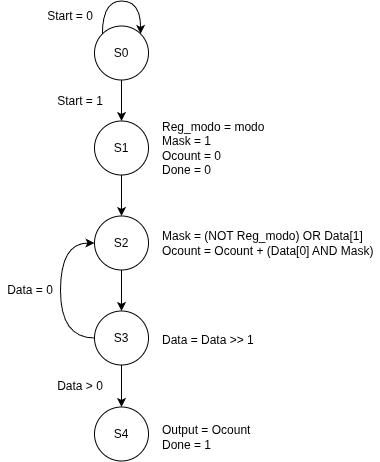

The diagram above was exported from draw.io. Its source (the exported page's mxGraphModel, read from the mxfile embedded in the PNG):
<mxGraphModel dx="481" dy="795" grid="1" gridSize="10" guides="1" tooltips="1" connect="1" arrows="1" fold="1" page="1" pageScale="1" pageWidth="827" pageHeight="1169" math="0" shadow="0">
  <root>
    <mxCell id="0" />
    <mxCell id="1" parent="0" />
    <mxCell id="n7aPMvC84jCxYgwIeLz7-1" parent="1" style="ellipse;whiteSpace=wrap;html=1;aspect=fixed;fillColor=none;" value="S0" vertex="1">
      <mxGeometry height="54" width="54" x="414" y="195" as="geometry" />
    </mxCell>
    <mxCell id="Jos3XvtZqUfnH23PGUrO-1" parent="1" style="ellipse;whiteSpace=wrap;html=1;aspect=fixed;fillColor=none;" value="S1" vertex="1">
      <mxGeometry height="54" width="54" x="414" y="290" as="geometry" />
    </mxCell>
    <mxCell id="Jos3XvtZqUfnH23PGUrO-2" parent="1" style="ellipse;whiteSpace=wrap;html=1;aspect=fixed;fillColor=none;" value="S2" vertex="1">
      <mxGeometry height="54" width="54" x="414" y="385" as="geometry" />
    </mxCell>
    <mxCell id="Jos3XvtZqUfnH23PGUrO-3" parent="1" style="ellipse;whiteSpace=wrap;html=1;aspect=fixed;fillColor=none;" value="S3" vertex="1">
      <mxGeometry height="54" width="54" x="414" y="480" as="geometry" />
    </mxCell>
    <mxCell id="Jos3XvtZqUfnH23PGUrO-5" parent="1" style="ellipse;whiteSpace=wrap;html=1;aspect=fixed;fillColor=none;" value="S4" vertex="1">
      <mxGeometry height="54" width="54" x="414" y="576" as="geometry" />
    </mxCell>
    <mxCell id="Jos3XvtZqUfnH23PGUrO-6" edge="1" parent="1" source="n7aPMvC84jCxYgwIeLz7-1" style="endArrow=classic;html=1;rounded=0;exitX=0.5;exitY=1;exitDx=0;exitDy=0;entryX=0.5;entryY=0;entryDx=0;entryDy=0;" target="Jos3XvtZqUfnH23PGUrO-1" value="">
      <mxGeometry height="50" relative="1" width="50" as="geometry">
        <mxPoint x="410" y="540" as="sourcePoint" />
        <mxPoint x="460" y="490" as="targetPoint" />
      </mxGeometry>
    </mxCell>
    <mxCell id="Jos3XvtZqUfnH23PGUrO-7" parent="1" style="text;html=1;whiteSpace=wrap;strokeColor=none;fillColor=none;align=center;verticalAlign=middle;rounded=0;" value="Start = 1" vertex="1">
      <mxGeometry height="30" width="60" x="370" y="255" as="geometry" />
    </mxCell>
    <mxCell id="Jos3XvtZqUfnH23PGUrO-8" edge="1" parent="1" source="n7aPMvC84jCxYgwIeLz7-1" style="endArrow=classic;html=1;rounded=0;exitX=0;exitY=0;exitDx=0;exitDy=0;entryX=1;entryY=0;entryDx=0;entryDy=0;edgeStyle=orthogonalEdgeStyle;curved=1;innerLoopWaypoints=1;" target="n7aPMvC84jCxYgwIeLz7-1" value="">
      <mxGeometry height="50" relative="1" width="50" as="geometry">
        <Array as="points">
          <mxPoint x="421.93" y="170" />
          <mxPoint x="460.13" y="170" />
        </Array>
        <mxPoint x="410" y="540" as="sourcePoint" />
        <mxPoint x="460" y="490" as="targetPoint" />
      </mxGeometry>
    </mxCell>
    <mxCell id="Jos3XvtZqUfnH23PGUrO-9" parent="1" style="text;html=1;whiteSpace=wrap;strokeColor=none;fillColor=none;align=center;verticalAlign=middle;rounded=0;" value="Start = 0" vertex="1">
      <mxGeometry height="30" width="60" x="360" y="170" as="geometry" />
    </mxCell>
    <mxCell id="Jos3XvtZqUfnH23PGUrO-10" edge="1" parent="1" source="Jos3XvtZqUfnH23PGUrO-1" style="endArrow=classic;html=1;rounded=0;exitX=0.5;exitY=1;exitDx=0;exitDy=0;" target="Jos3XvtZqUfnH23PGUrO-2" value="">
      <mxGeometry height="50" relative="1" width="50" as="geometry">
        <mxPoint x="410" y="540" as="sourcePoint" />
        <mxPoint x="460" y="490" as="targetPoint" />
      </mxGeometry>
    </mxCell>
    <mxCell id="Jos3XvtZqUfnH23PGUrO-16" edge="1" parent="1" source="Jos3XvtZqUfnH23PGUrO-3" style="endArrow=classic;html=1;rounded=0;exitX=0.5;exitY=1;exitDx=0;exitDy=0;entryX=0.5;entryY=0;entryDx=0;entryDy=0;" target="Jos3XvtZqUfnH23PGUrO-5" value="">
      <mxGeometry height="50" relative="1" width="50" as="geometry">
        <mxPoint x="410" y="540" as="sourcePoint" />
        <mxPoint x="460" y="490" as="targetPoint" />
      </mxGeometry>
    </mxCell>
    <mxCell id="Jos3XvtZqUfnH23PGUrO-17" parent="1" style="text;html=1;whiteSpace=wrap;strokeColor=none;fillColor=none;align=center;verticalAlign=middle;rounded=0;" value="Data &amp;gt; 0" vertex="1">
      <mxGeometry height="30" width="60" x="370" y="540" as="geometry" />
    </mxCell>
    <mxCell id="Jos3XvtZqUfnH23PGUrO-19" parent="1" style="text;html=1;whiteSpace=wrap;strokeColor=none;fillColor=none;align=center;verticalAlign=middle;rounded=0;" value="Data = 0" vertex="1">
      <mxGeometry height="30" width="60" x="320" y="444" as="geometry" />
    </mxCell>
    <mxCell id="Jos3XvtZqUfnH23PGUrO-21" parent="1" style="text;html=1;whiteSpace=wrap;strokeColor=none;fillColor=none;align=left;verticalAlign=middle;rounded=0;fontColor=default;" value="&lt;font style=&quot;&quot;&gt;Reg_modo = modo&lt;/font&gt;&lt;div&gt;&lt;font style=&quot;&quot;&gt;Mask = 1&lt;/font&gt;&lt;/div&gt;&lt;div&gt;&lt;font style=&quot;&quot;&gt;Ocount = 0&lt;/font&gt;&lt;/div&gt;&lt;div&gt;&lt;font style=&quot;&quot;&gt;Done = 0&lt;/font&gt;&lt;/div&gt;" vertex="1">
      <mxGeometry height="54" width="120" x="480" y="290" as="geometry" />
    </mxCell>
    <mxCell id="Jos3XvtZqUfnH23PGUrO-22" parent="1" style="text;html=1;whiteSpace=wrap;align=left;verticalAlign=middle;rounded=0;" value="&lt;div&gt;&lt;span style=&quot;color: light-dark(rgb(0, 0, 0), rgb(255, 255, 255));&quot;&gt;Mask = (NOT Reg_modo) OR Data[1]&lt;/span&gt;&lt;/div&gt;&lt;div&gt;&lt;font style=&quot;color: light-dark(rgb(0, 0, 0), rgb(255, 255, 255));&quot;&gt;Ocount = Ocount + (Data[0] AND Mask)&lt;/font&gt;&lt;/div&gt;" vertex="1">
      <mxGeometry height="42" width="220" x="480" y="391" as="geometry" />
    </mxCell>
    <mxCell id="Jos3XvtZqUfnH23PGUrO-24" edge="1" parent="1" source="Jos3XvtZqUfnH23PGUrO-2" style="endArrow=classic;html=1;rounded=0;exitX=0.5;exitY=1;exitDx=0;exitDy=0;" target="Jos3XvtZqUfnH23PGUrO-3" value="">
      <mxGeometry height="50" relative="1" width="50" as="geometry">
        <mxPoint x="460" y="610" as="sourcePoint" />
        <mxPoint x="510" y="560" as="targetPoint" />
      </mxGeometry>
    </mxCell>
    <mxCell id="Jos3XvtZqUfnH23PGUrO-25" edge="1" parent="1" source="Jos3XvtZqUfnH23PGUrO-3" style="endArrow=classic;html=1;rounded=0;exitX=0;exitY=0.5;exitDx=0;exitDy=0;entryX=0;entryY=0.5;entryDx=0;entryDy=0;edgeStyle=orthogonalEdgeStyle;curved=1;" target="Jos3XvtZqUfnH23PGUrO-2" value="">
      <mxGeometry height="50" relative="1" width="50" as="geometry">
        <Array as="points">
          <mxPoint x="380" y="507" />
          <mxPoint x="380" y="412" />
        </Array>
        <mxPoint x="460" y="610" as="sourcePoint" />
        <mxPoint x="510" y="560" as="targetPoint" />
      </mxGeometry>
    </mxCell>
    <mxCell id="Jos3XvtZqUfnH23PGUrO-26" parent="1" style="text;html=1;whiteSpace=wrap;strokeColor=none;fillColor=none;align=left;verticalAlign=middle;rounded=0;fontColor=default;" value="&lt;div&gt;&lt;font style=&quot;&quot;&gt;Output = Ocount&lt;/font&gt;&lt;/div&gt;&lt;div&gt;&lt;font style=&quot;&quot;&gt;Done = 1&lt;/font&gt;&lt;/div&gt;" vertex="1">
      <mxGeometry height="42" width="100" x="480" y="585" as="geometry" />
    </mxCell>
    <mxCell id="Jos3XvtZqUfnH23PGUrO-28" parent="1" style="text;html=1;whiteSpace=wrap;align=left;verticalAlign=middle;rounded=0;" value="&lt;div&gt;Data = Data &amp;gt;&amp;gt; 1&lt;/div&gt;" vertex="1">
      <mxGeometry height="42" width="100" x="480" y="488" as="geometry" />
    </mxCell>
  </root>
</mxGraphModel>